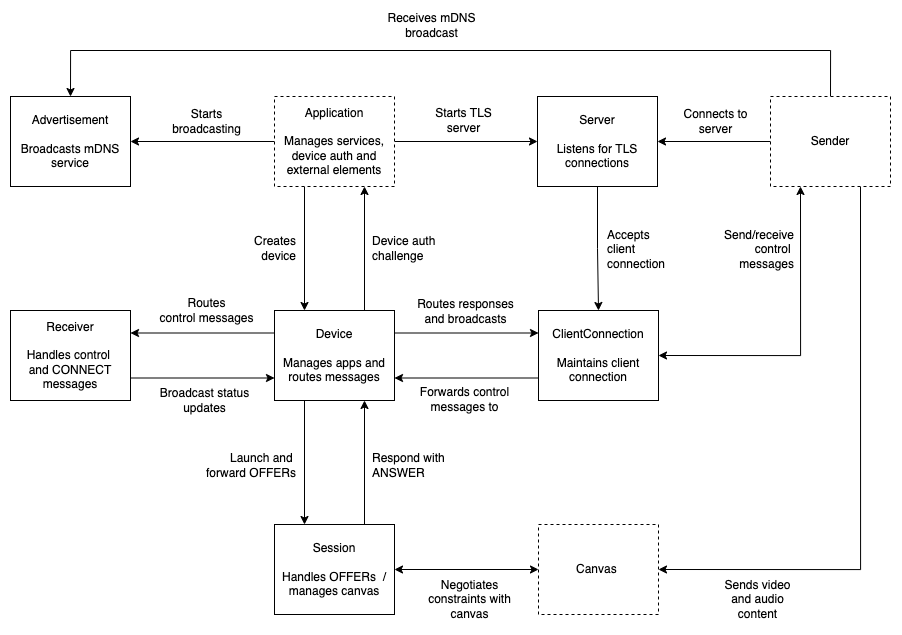

The diagram above was exported from draw.io. Its source (the exported page's mxGraphModel, read from the mxfile embedded in the PNG):
<mxGraphModel dx="1455" dy="940" grid="1" gridSize="10" guides="1" tooltips="1" connect="1" arrows="1" fold="1" page="1" pageScale="1" pageWidth="827" pageHeight="1169" math="0" shadow="0">
  <root>
    <mxCell id="0" />
    <mxCell id="1" parent="0" />
    <mxCell id="2" style="edgeStyle=orthogonalEdgeStyle;rounded=0;orthogonalLoop=1;jettySize=auto;html=1;exitX=0;exitY=0.25;exitDx=0;exitDy=0;entryX=1;entryY=0.25;entryDx=0;entryDy=0;startArrow=classic;startFill=1;endArrow=none;endFill=0;" edge="1" source="20" target="7" parent="1">
      <mxGeometry relative="1" as="geometry" />
    </mxCell>
    <mxCell id="3" style="edgeStyle=orthogonalEdgeStyle;rounded=0;orthogonalLoop=1;jettySize=auto;html=1;exitX=0.25;exitY=0;exitDx=0;exitDy=0;startArrow=classic;startFill=1;endArrow=none;endFill=0;entryX=0.25;entryY=1;entryDx=0;entryDy=0;" edge="1" source="7" target="33" parent="1">
      <mxGeometry relative="1" as="geometry">
        <mxPoint x="337" y="230" as="targetPoint" />
      </mxGeometry>
    </mxCell>
    <mxCell id="4" style="edgeStyle=orthogonalEdgeStyle;rounded=0;orthogonalLoop=1;jettySize=auto;html=1;exitX=0.25;exitY=0;exitDx=0;exitDy=0;entryX=0.25;entryY=1;entryDx=0;entryDy=0;startArrow=classic;startFill=1;endArrow=none;endFill=0;" edge="1" source="29" target="7" parent="1">
      <mxGeometry relative="1" as="geometry" />
    </mxCell>
    <mxCell id="5" style="edgeStyle=orthogonalEdgeStyle;rounded=0;orthogonalLoop=1;jettySize=auto;html=1;exitX=0.75;exitY=1;exitDx=0;exitDy=0;entryX=0.75;entryY=0;entryDx=0;entryDy=0;startArrow=classic;startFill=1;endArrow=none;endFill=0;" edge="1" source="7" target="29" parent="1">
      <mxGeometry relative="1" as="geometry" />
    </mxCell>
    <mxCell id="6" style="edgeStyle=orthogonalEdgeStyle;rounded=0;orthogonalLoop=1;jettySize=auto;html=1;exitX=0;exitY=0.75;exitDx=0;exitDy=0;entryX=1;entryY=0.75;entryDx=0;entryDy=0;startArrow=classic;startFill=1;endArrow=none;endFill=0;" edge="1" source="7" target="9" parent="1">
      <mxGeometry relative="1" as="geometry" />
    </mxCell>
    <mxCell id="7" value="Device&lt;br&gt;&lt;br&gt;Manages apps and routes messages" style="rounded=0;whiteSpace=wrap;html=1;" vertex="1" parent="1">
      <mxGeometry x="294" y="330" width="120" height="90" as="geometry" />
    </mxCell>
    <mxCell id="8" style="edgeStyle=orthogonalEdgeStyle;rounded=0;orthogonalLoop=1;jettySize=auto;html=1;exitX=1;exitY=0.25;exitDx=0;exitDy=0;entryX=0;entryY=0.25;entryDx=0;entryDy=0;startArrow=classic;startFill=1;endArrow=none;endFill=0;" edge="1" source="9" target="7" parent="1">
      <mxGeometry relative="1" as="geometry" />
    </mxCell>
    <mxCell id="9" value="Receiver&lt;br&gt;&lt;br&gt;Handles control &lt;br&gt;and CONNECT&lt;br&gt;messages" style="rounded=0;whiteSpace=wrap;html=1;" vertex="1" parent="1">
      <mxGeometry x="30" y="330" width="120" height="90" as="geometry" />
    </mxCell>
    <mxCell id="10" style="edgeStyle=orthogonalEdgeStyle;rounded=0;orthogonalLoop=1;jettySize=auto;html=1;startArrow=classic;startFill=1;endArrow=none;endFill=0;" edge="1" source="11" target="33" parent="1">
      <mxGeometry relative="1" as="geometry" />
    </mxCell>
    <mxCell id="11" value="Server&lt;br&gt;&lt;br&gt;Listens for TLS connections" style="rounded=0;whiteSpace=wrap;html=1;" vertex="1" parent="1">
      <mxGeometry x="557" y="116" width="120" height="90" as="geometry" />
    </mxCell>
    <mxCell id="12" style="edgeStyle=orthogonalEdgeStyle;rounded=0;orthogonalLoop=1;jettySize=auto;html=1;entryX=0;entryY=0.5;entryDx=0;entryDy=0;startArrow=classic;startFill=1;endArrow=none;endFill=0;exitX=1;exitY=0.5;exitDx=0;exitDy=0;" edge="1" source="14" target="33" parent="1">
      <mxGeometry relative="1" as="geometry">
        <mxPoint x="176" y="170" as="sourcePoint" />
      </mxGeometry>
    </mxCell>
    <mxCell id="13" style="edgeStyle=orthogonalEdgeStyle;rounded=0;orthogonalLoop=1;jettySize=auto;html=1;entryX=0.5;entryY=0;entryDx=0;entryDy=0;startArrow=classic;startFill=1;endArrow=none;endFill=0;exitX=0.5;exitY=0;exitDx=0;exitDy=0;" edge="1" source="14" target="17" parent="1">
      <mxGeometry relative="1" as="geometry">
        <mxPoint x="126" y="125" as="sourcePoint" />
        <Array as="points">
          <mxPoint x="90" y="70" />
          <mxPoint x="850" y="70" />
        </Array>
      </mxGeometry>
    </mxCell>
    <mxCell id="14" value="Advertisement&lt;br&gt;&lt;br&gt;Broadcasts mDNS&lt;br&gt;service" style="rounded=0;whiteSpace=wrap;html=1;" vertex="1" parent="1">
      <mxGeometry x="30" y="116" width="120" height="90" as="geometry" />
    </mxCell>
    <mxCell id="15" style="edgeStyle=orthogonalEdgeStyle;rounded=0;orthogonalLoop=1;jettySize=auto;html=1;" edge="1" source="17" target="11" parent="1">
      <mxGeometry relative="1" as="geometry" />
    </mxCell>
    <mxCell id="16" style="edgeStyle=orthogonalEdgeStyle;rounded=0;orthogonalLoop=1;jettySize=auto;html=1;exitX=1;exitY=0.5;exitDx=0;exitDy=0;entryX=0.75;entryY=1;entryDx=0;entryDy=0;startArrow=classic;startFill=1;endArrow=none;endFill=0;" edge="1" source="39" target="17" parent="1">
      <mxGeometry relative="1" as="geometry">
        <Array as="points">
          <mxPoint x="880" y="589" />
        </Array>
      </mxGeometry>
    </mxCell>
    <mxCell id="17" value="Sender" style="rounded=0;whiteSpace=wrap;html=1;dashed=1;" vertex="1" parent="1">
      <mxGeometry x="790" y="116" width="120" height="90" as="geometry" />
    </mxCell>
    <mxCell id="18" value="Connects to&lt;br&gt;server" style="text;html=1;align=center;verticalAlign=middle;resizable=0;points=[];autosize=1;strokeColor=none;fillColor=none;" vertex="1" parent="1">
      <mxGeometry x="695" y="126" width="80" height="30" as="geometry" />
    </mxCell>
    <mxCell id="19" style="edgeStyle=orthogonalEdgeStyle;rounded=0;orthogonalLoop=1;jettySize=auto;html=1;startArrow=classic;startFill=1;endArrow=none;endFill=0;exitX=1;exitY=0.75;exitDx=0;exitDy=0;entryX=0;entryY=0.75;entryDx=0;entryDy=0;" edge="1" source="7" target="20" parent="1">
      <mxGeometry relative="1" as="geometry" />
    </mxCell>
    <mxCell id="20" value="ClientConnection&lt;br&gt;&lt;br&gt;Maintains client connection" style="rounded=0;whiteSpace=wrap;html=1;" vertex="1" parent="1">
      <mxGeometry x="558" y="330" width="120" height="90" as="geometry" />
    </mxCell>
    <mxCell id="21" style="edgeStyle=orthogonalEdgeStyle;rounded=0;orthogonalLoop=1;jettySize=auto;html=1;exitX=0.5;exitY=1;exitDx=0;exitDy=0;entryX=0.5;entryY=0;entryDx=0;entryDy=0;" edge="1" source="11" target="20" parent="1">
      <mxGeometry relative="1" as="geometry">
        <mxPoint x="614" y="230" as="sourcePoint" />
        <mxPoint x="614" y="150" as="targetPoint" />
      </mxGeometry>
    </mxCell>
    <mxCell id="22" value="Accepts&lt;br&gt;client&lt;br&gt;connection" style="text;html=1;align=left;verticalAlign=middle;resizable=0;points=[];autosize=1;strokeColor=none;fillColor=none;" vertex="1" parent="1">
      <mxGeometry x="625" y="244" width="70" height="50" as="geometry" />
    </mxCell>
    <mxCell id="23" style="edgeStyle=orthogonalEdgeStyle;rounded=0;orthogonalLoop=1;jettySize=auto;html=1;exitX=0.25;exitY=1;exitDx=0;exitDy=0;entryX=1;entryY=0.5;entryDx=0;entryDy=0;startArrow=classic;startFill=1;" edge="1" source="17" target="20" parent="1">
      <mxGeometry relative="1" as="geometry">
        <mxPoint x="614" y="150" as="sourcePoint" />
        <mxPoint x="614" y="230" as="targetPoint" />
        <Array as="points">
          <mxPoint x="820" y="375" />
        </Array>
      </mxGeometry>
    </mxCell>
    <mxCell id="24" value="Send/receive&lt;br&gt;control &lt;br&gt;messages" style="text;html=1;align=right;verticalAlign=middle;resizable=0;points=[];autosize=1;strokeColor=none;fillColor=none;" vertex="1" parent="1">
      <mxGeometry x="725" y="244" width="90" height="50" as="geometry" />
    </mxCell>
    <mxCell id="25" value="Forwards control&lt;br&gt;messages to" style="text;html=1;align=center;verticalAlign=middle;resizable=0;points=[];autosize=1;strokeColor=none;fillColor=none;" vertex="1" parent="1">
      <mxGeometry x="434" y="404" width="100" height="30" as="geometry" />
    </mxCell>
    <mxCell id="26" value="Routes responses&lt;br&gt;and broadcasts" style="text;html=1;align=center;verticalAlign=middle;resizable=0;points=[];autosize=1;strokeColor=none;fillColor=none;" vertex="1" parent="1">
      <mxGeometry x="430" y="316" width="110" height="30" as="geometry" />
    </mxCell>
    <mxCell id="27" value="Broadcast status&lt;br&gt;updates" style="text;html=1;align=center;verticalAlign=middle;resizable=0;points=[];autosize=1;strokeColor=none;fillColor=none;" vertex="1" parent="1">
      <mxGeometry x="174" y="405" width="100" height="30" as="geometry" />
    </mxCell>
    <mxCell id="28" value="Routes&lt;br&gt;control messages" style="text;html=1;align=center;verticalAlign=middle;resizable=0;points=[];autosize=1;strokeColor=none;fillColor=none;" vertex="1" parent="1">
      <mxGeometry x="171" y="315" width="110" height="30" as="geometry" />
    </mxCell>
    <mxCell id="29" value="Session&lt;br&gt;&lt;br&gt;Handles OFFERs&amp;nbsp; / manages canvas" style="rounded=0;whiteSpace=wrap;html=1;" vertex="1" parent="1">
      <mxGeometry x="294" y="544" width="120" height="90" as="geometry" />
    </mxCell>
    <mxCell id="30" value="Launch and &lt;br&gt;forward OFFERs" style="text;html=1;align=right;verticalAlign=middle;resizable=0;points=[];autosize=1;strokeColor=none;fillColor=none;" vertex="1" parent="1">
      <mxGeometry x="207" y="470" width="110" height="30" as="geometry" />
    </mxCell>
    <mxCell id="31" value="Respond with&lt;br&gt;ANSWER" style="text;html=1;align=left;verticalAlign=middle;resizable=0;points=[];autosize=1;strokeColor=none;fillColor=none;" vertex="1" parent="1">
      <mxGeometry x="390" y="470" width="90" height="30" as="geometry" />
    </mxCell>
    <mxCell id="32" style="edgeStyle=orthogonalEdgeStyle;rounded=0;orthogonalLoop=1;jettySize=auto;html=1;exitX=0.75;exitY=1;exitDx=0;exitDy=0;entryX=0.75;entryY=0;entryDx=0;entryDy=0;startArrow=classic;startFill=1;endArrow=none;endFill=0;" edge="1" source="33" target="7" parent="1">
      <mxGeometry relative="1" as="geometry" />
    </mxCell>
    <mxCell id="33" value="Application&lt;br&gt;&lt;br&gt;Manages services, device auth and external elements" style="rounded=0;whiteSpace=wrap;html=1;dashed=1;" vertex="1" parent="1">
      <mxGeometry x="294" y="116" width="120" height="90" as="geometry" />
    </mxCell>
    <mxCell id="34" value="Starts TLS&lt;br&gt;server" style="text;html=1;align=center;verticalAlign=middle;resizable=0;points=[];autosize=1;strokeColor=none;fillColor=none;" vertex="1" parent="1">
      <mxGeometry x="448" y="125" width="70" height="30" as="geometry" />
    </mxCell>
    <mxCell id="35" value="Starts&lt;br&gt;broadcasting" style="text;html=1;align=center;verticalAlign=middle;resizable=0;points=[];autosize=1;strokeColor=none;fillColor=none;" vertex="1" parent="1">
      <mxGeometry x="186" y="126" width="80" height="30" as="geometry" />
    </mxCell>
    <mxCell id="36" value="Device auth&lt;br&gt;challenge" style="text;html=1;align=left;verticalAlign=middle;resizable=0;points=[];autosize=1;strokeColor=none;fillColor=none;" vertex="1" parent="1">
      <mxGeometry x="390" y="253" width="80" height="30" as="geometry" />
    </mxCell>
    <mxCell id="37" value="Creates&lt;br&gt;&lt;div style=&quot;&quot;&gt;&lt;span&gt;device&lt;/span&gt;&lt;/div&gt;" style="text;html=1;align=right;verticalAlign=middle;resizable=0;points=[];autosize=1;strokeColor=none;fillColor=none;" vertex="1" parent="1">
      <mxGeometry x="257" y="253" width="60" height="30" as="geometry" />
    </mxCell>
    <mxCell id="38" style="edgeStyle=orthogonalEdgeStyle;rounded=0;orthogonalLoop=1;jettySize=auto;html=1;exitX=0;exitY=0.5;exitDx=0;exitDy=0;entryX=1;entryY=0.5;entryDx=0;entryDy=0;startArrow=classic;startFill=1;endArrow=classic;endFill=1;" edge="1" source="39" target="29" parent="1">
      <mxGeometry relative="1" as="geometry" />
    </mxCell>
    <mxCell id="39" value="Canvas&amp;nbsp;" style="rounded=0;whiteSpace=wrap;html=1;dashed=1;" vertex="1" parent="1">
      <mxGeometry x="558" y="544" width="120" height="90" as="geometry" />
    </mxCell>
    <mxCell id="40" value="Negotiates&lt;br&gt;constraints with&lt;br&gt;canvas" style="text;html=1;align=center;verticalAlign=middle;resizable=0;points=[];autosize=1;strokeColor=none;fillColor=none;" vertex="1" parent="1">
      <mxGeometry x="439" y="594" width="100" height="50" as="geometry" />
    </mxCell>
    <mxCell id="41" value="Receives mDNS&lt;br&gt;broadcast" style="text;html=1;align=center;verticalAlign=middle;resizable=0;points=[];autosize=1;strokeColor=none;fillColor=none;" vertex="1" parent="1">
      <mxGeometry x="401" y="30" width="100" height="30" as="geometry" />
    </mxCell>
    <mxCell id="42" value="Sends video&lt;br&gt;&lt;div style=&quot;&quot;&gt;&lt;span&gt;and&amp;nbsp;&lt;/span&gt;&lt;span&gt;audio&lt;/span&gt;&lt;/div&gt;&lt;div style=&quot;&quot;&gt;&lt;span&gt;content&lt;/span&gt;&lt;/div&gt;" style="text;html=1;align=center;verticalAlign=middle;resizable=0;points=[];autosize=1;strokeColor=none;fillColor=none;" vertex="1" parent="1">
      <mxGeometry x="737" y="594" width="80" height="50" as="geometry" />
    </mxCell>
  </root>
</mxGraphModel>